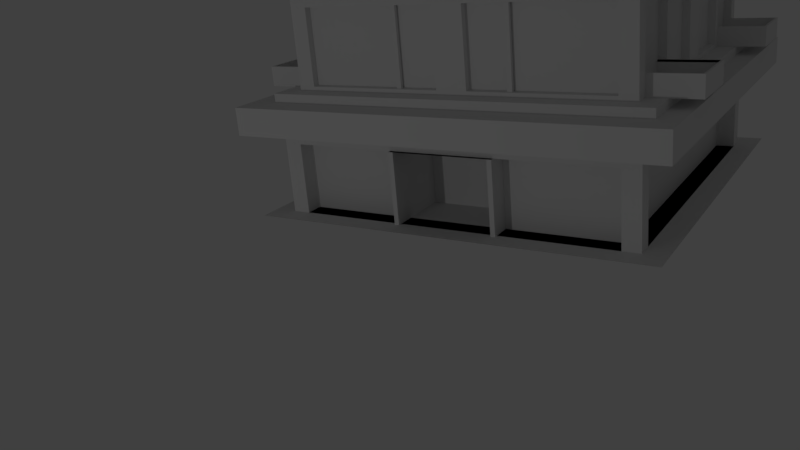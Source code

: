 # Source: Building-raw.blend  (saved by Blender 2.78.0; exported with 4.5.12 LTS)
import bpy
from mathutils import Matrix  # noqa: F401  (used for matrix-valued properties, if any)

bpy.ops.wm.read_factory_settings(use_empty=True)
scene = bpy.context.scene
scene.name = 'Scene'

# ---- collections
col_collection_1 = bpy.data.collections.new('Collection 1'); scene.collection.children.link(col_collection_1)

# ---- world
world_world = bpy.data.worlds.new('World'); scene.world = world_world
world_world.color = (0.05088, 0.05088, 0.05088)
world_world.use_sun_shadow = False
world_world.sun_shadow_jitter_overblur = 0.0
world_world.cycles.sampling_method = 'MANUAL'

# ---- cameras
cam_camera = bpy.data.cameras.new('Camera')
cam_camera.clip_end = 100.0
cam_camera.lens = 35.0
cam_camera.sensor_width = 32.0
cam_camera.sensor_height = 18.0
cam_camera.ortho_scale = 7.314
cam_camera.dof.focus_distance = 0.0
cam_camera.dof.aperture_fstop = 128.0

# ---- lights
light_lamp = bpy.data.lights.new('Lamp', 'POINT')
light_lamp.transmission_factor = 0.0
light_lamp.cutoff_distance = 30.0
light_lamp.energy = 100.0
light_lamp.shadow_buffer_clip_start = 1.001
light_lamp.shadow_soft_size = 0.1
light_lamp.shadow_maximum_resolution = 0.006
light_lamp.use_absolute_resolution = True

# ---- meshes
me_cube_003 = bpy.data.meshes.new('Cube.003')
me_cube_003.from_pydata([(-0.7998, -1.0, 1.708), (-0.7998, 0.8, 1.708), (1.0, -1.0, 1.708), (1.0, 0.8, 1.708), (-0.6998, 0.7, 9.333), (-0.6998, 0.7, 11.83), (0.9, -0.9, 11.83), (-0.6998, -0.9, 9.333), (0.9, 0.7, 9.333), (0.9, -0.9, 9.333), (-0.6998, -0.9, 11.83), (0.9, 0.7, 11.83), (-0.8412, -1.041, 9.333), (-0.8412, 0.8414, 9.333), (1.041, 0.8414, 9.333), (1.041, -1.041, 9.333), (-0.8412, -1.041, 11.83), (-0.8412, 0.8414, 11.83), (1.041, 0.8414, 11.83), (1.041, -1.041, 11.83), (0.9, -0.9, 8.083), (-0.6998, -0.9, 8.083), (-0.6998, 0.7, 8.083), (0.9, 0.7, 8.083), (-0.6998, -0.9, 1.708), (0.9, 0.7, 1.708), (0.9, -0.9, 1.708), (-0.6998, 0.7, 1.708), (-0.7998, -0.91, 1.708), (1.0, -0.91, 1.708), (-0.6998, -0.82, 11.83), (0.9, -0.82, 11.83), (-0.6998, -0.82, 9.333), (0.9, -0.82, 9.333), (-0.8412, -0.9473, 9.333), (1.041, -0.9473, 9.333), (-0.8412, -0.9473, 11.83), (1.041, -0.9473, 11.83), (-0.6998, -0.82, 8.083), (0.9, -0.82, 8.083), (0.9, -0.82, 1.708), (-0.6998, -0.82, 1.708), (1.0, 0.7145, 1.708), (-0.6998, 0.624, 11.83), (-0.6998, 0.624, 9.333), (-0.8412, 0.752, 9.333), (-0.8412, 0.752, 11.83), (-0.6998, 0.624, 8.083), (-0.6998, 0.624, 1.708), (0.9, 0.624, 9.333), (0.9, 0.624, 11.83), (1.041, 0.752, 9.333), (1.041, 0.752, 11.83), (0.9, 0.624, 8.083), (0.9, 0.624, 1.708), (-0.7098, 0.8, 1.708), (-0.7098, -1.0, 1.708), (-0.6198, 0.7, 9.333), (-0.6198, -0.9, 9.333), (-0.6198, 0.7, 11.83), (-0.6198, -0.9, 11.83), (-0.7471, 0.8414, 9.333), (-0.7471, -1.041, 9.333), (-0.7471, 0.8414, 11.83), (-0.7471, -1.041, 11.83), (-0.6198, 0.7, 8.083), (-0.6198, -0.9, 8.083), (-0.6198, -0.9, 1.708), (-0.6198, 0.7, 1.708), (-0.6198, -0.82, 11.83), (-0.7098, -0.91, 1.708), (-0.7098, 0.7145, 1.708), (-0.6198, 0.624, 11.83), (0.9145, -1.0, 1.708), (0.824, 0.7, 9.333), (0.824, 0.7, 11.83), (0.952, 0.8414, 9.333), (0.952, 0.8414, 11.83), (0.824, 0.7, 8.083), (0.824, 0.7, 1.708), (0.824, -0.82, 11.83), (0.824, 0.624, 11.83), (0.9145, 0.8, 1.708), (0.824, -0.9, 9.333), (0.824, -0.9, 11.83), (0.952, -1.041, 9.333), (0.952, -1.041, 11.83), (0.824, -0.9, 8.083), (0.824, -0.9, 1.708), (0.9145, -0.91, 1.708), (0.9145, 0.7145, 1.708), (0.824, -0.8167, 8.083), (-0.6198, -0.8167, 8.083), (0.824, -0.8167, 1.708), (-0.6198, -0.8167, 1.708), (0.8167, 0.624, 8.083), (0.8167, -0.82, 8.083), (0.8167, 0.624, 1.708), (0.8167, -0.82, 1.708), (-0.6198, 0.6167, 1.708), (-0.6198, 0.6167, 8.083), (0.824, 0.6167, 8.083), (0.824, 0.6167, 1.708), (-0.6164, -0.82, 1.708), (-0.6164, -0.82, 8.083), (-0.6164, 0.624, 8.083), (-0.6164, 0.624, 1.708), (-0.7998, 0.7145, 1.708), (0.9, 0.1186, 9.333), (0.9, 0.1186, 11.83), (1.041, 0.1572, 9.333), (1.041, 0.1572, 11.83), (0.9, 0.1186, 8.083), (0.9, 0.1186, 1.708), (-0.6998, 0.1186, 9.333), (-0.6998, 0.1186, 11.83), (-0.8412, 0.1572, 9.333), (-0.8412, 0.1572, 11.83), (-0.6998, 0.1186, 8.083), (-0.6998, 0.1186, 1.708), (-0.6198, 0.1186, 11.83), (0.824, 0.1186, 11.83), (0.8167, 0.1186, 8.083), (0.8167, 0.1186, 1.708), (-0.6164, 0.1186, 8.083), (-0.6164, 0.1186, 1.708), (0.9, -0.3507, 9.333), (0.9, -0.3507, 11.83), (1.041, -0.395, 9.333), (1.041, -0.395, 11.83), (0.9, -0.3507, 8.083), (0.9, -0.3507, 1.708), (-0.6198, -0.3507, 11.83), (0.824, -0.3507, 11.83), (0.8167, -0.3507, 8.083), (0.8167, -0.3507, 1.708), (-0.6998, -0.3507, 9.333), (-0.6998, -0.3507, 11.83), (-0.8412, -0.395, 9.333), (-0.8412, -0.395, 11.83), (-0.6998, -0.3507, 8.083), (-0.6998, -0.3507, 1.708), (-0.6164, -0.3507, 8.083), (-0.6164, -0.3507, 1.708), (0.9168, 0.1186, 1.708), (0.9168, 0.1186, 8.083), (0.9168, -0.3507, 8.083), (0.9168, -0.3507, 1.708), (0.5986, 0.1186, 1.708), (0.5986, 0.1186, 8.083), (0.5986, -0.3507, 8.083), (0.5986, -0.3507, 1.708), (0.9168, 0.09777, 1.708), (0.9168, 0.09777, 8.083), (0.5986, 0.09777, 1.708), (0.5986, 0.09777, 8.083), (0.9168, -0.3299, 1.708), (0.9168, -0.3299, 8.083), (0.5986, -0.3299, 1.708), (0.5986, -0.3299, 8.083)], [], [(89, 73, 2, 29), (87, 20, 9, 83), (65, 22, 4, 57), (53, 23, 8, 49), (38, 21, 7, 32), (69, 30, 10, 60), (49, 8, 14, 51), (43, 5, 17, 46), (31, 6, 19, 37), (57, 4, 13, 61), (85, 15, 19, 86), (61, 13, 17, 63), (51, 14, 18, 52), (34, 12, 16, 36), (32, 7, 12, 34), (60, 10, 16, 64), (75, 11, 18, 77), (83, 9, 15, 85), (41, 24, 21, 38), (54, 25, 23, 53), (68, 27, 22, 65), (88, 26, 20, 87), (26, 40, 39, 20), (118, 47, 105, 124), (136, 32, 34, 138), (138, 34, 36, 139), (15, 35, 37, 19), (127, 31, 37, 129), (10, 30, 36, 16), (9, 33, 35, 15), (132, 137, 30, 69), (140, 38, 32, 136), (20, 39, 33, 9), (90, 89, 29, 42), (82, 90, 42, 3), (22, 47, 44, 4), (59, 5, 43, 72), (11, 50, 52, 18), (13, 45, 46, 17), (4, 44, 45, 13), (27, 48, 47, 22), (130, 39, 96, 134), (110, 51, 52, 111), (115, 43, 46, 117), (108, 49, 51, 110), (112, 53, 49, 108), (75, 59, 72, 81), (1, 107, 71, 55), (107, 28, 70, 71), (133, 132, 69, 80), (24, 67, 66, 21), (65, 78, 101, 100), (7, 58, 62, 12), (5, 59, 63, 17), (84, 60, 64, 86), (76, 61, 63, 77), (12, 62, 64, 16), (74, 57, 61, 76), (80, 69, 60, 84), (78, 65, 57, 74), (21, 66, 58, 7), (28, 0, 56, 70), (23, 78, 74, 8), (31, 80, 84, 6), (8, 74, 76, 14), (14, 76, 77, 18), (6, 84, 86, 19), (25, 79, 78, 23), (127, 133, 80, 31), (11, 75, 81, 50), (55, 71, 90, 82), (71, 70, 89, 90), (87, 66, 92, 91), (58, 83, 85, 62), (59, 75, 77, 63), (62, 85, 86, 64), (66, 87, 83, 58), (70, 56, 73, 89), (94, 93, 91, 92), (88, 87, 91, 93), (67, 88, 93, 94), (66, 67, 94, 92), (123, 97, 95, 122), (39, 40, 98, 96), (54, 53, 95, 97), (113, 54, 97, 123), (102, 99, 100, 101), (68, 65, 100, 99), (79, 68, 99, 102), (78, 79, 102, 101), (143, 103, 104, 142), (41, 38, 104, 103), (141, 41, 103, 143), (47, 48, 106, 105), (48, 119, 125, 106), (106, 125, 124, 105), (131, 113, 123, 135), (123, 122, 145, 144), (50, 81, 121, 109), (81, 72, 120, 121), (130, 112, 108, 126), (126, 108, 110, 128), (137, 115, 117, 139), (128, 110, 111, 129), (53, 112, 122, 95), (47, 118, 114, 44), (72, 43, 115, 120), (50, 109, 111, 52), (45, 116, 117, 46), (44, 114, 116, 45), (140, 118, 124, 142), (38, 140, 142, 104), (35, 128, 129, 37), (30, 137, 139, 36), (33, 126, 128, 35), (39, 130, 126, 33), (98, 135, 134, 96), (40, 131, 135, 98), (119, 141, 143, 125), (125, 143, 142, 124), (109, 121, 133, 127), (121, 120, 132, 133), (112, 130, 134, 122), (118, 140, 136, 114), (120, 115, 137, 132), (109, 127, 129, 111), (116, 138, 139, 117), (114, 136, 138, 116), (146, 147, 156, 157), (134, 135, 147, 146), (122, 134, 146, 145), (151, 148, 149, 150), (145, 146, 150, 149), (145, 149, 155, 153), (152, 153, 155, 154), (149, 148, 154, 155), (148, 144, 152, 154), (144, 145, 153, 152), (157, 156, 158, 159), (147, 151, 158, 156), (150, 146, 157, 159), (151, 150, 159, 158)])
me_cube_003.use_remesh_preserve_volume = False
me_cube_003.use_remesh_preserve_attributes = False
me_cube_003.use_mirror_vertex_groups = False
me_cube_003.update()
me_cube_002 = bpy.data.meshes.new('Cube.002')
me_cube_002.from_pydata([(-0.7998, -1.0, -1.0), (-0.6998, -0.9, 1.0), (-0.7998, 0.8, -1.0), (-0.6998, 0.7, 1.0), (1.0, -1.0, -1.0), (0.9, -0.9, 1.0), (1.0, 0.8, -1.0), (0.9, 0.7, 1.0), (-0.7998, -1.0, 1.0), (-0.7998, 0.8, 1.0), (1.0, 0.8, 1.0), (1.0, -1.0, 1.0), (-0.6998, -0.9, 9.333), (-0.6998, 0.7, 9.333), (0.9, 0.7, 9.333), (0.9, -0.9, 9.333), (-0.6998, -0.9, 11.83), (-0.6998, 0.7, 11.83), (0.9, 0.7, 11.83), (0.9, -0.9, 11.83), (-0.6998, -0.9, 9.333), (-0.6998, 0.7, 9.333), (0.9, 0.7, 9.333), (0.9, -0.9, 9.333), (-0.6998, -0.9, 11.83), (-0.6998, 0.7, 11.83), (0.9, 0.7, 11.83), (0.9, -0.9, 11.83), (-0.8412, -1.041, 9.333), (-0.8412, 0.8414, 9.333), (1.041, 0.8414, 9.333), (1.041, -1.041, 9.333), (-0.8412, -1.041, 11.83), (-0.8412, 0.8414, 11.83), (1.041, 0.8414, 11.83), (1.041, -1.041, 11.83), (0.9, -0.9, 8.083), (-0.6998, -0.9, 8.083), (-0.6998, 0.7, 8.083), (0.9, 0.7, 8.083), (-0.6998, -0.9, 1.708), (0.9, 0.7, 1.708), (0.9, -0.9, 1.708), (-0.6998, 0.7, 1.708), (-0.7998, -0.91, -1.0), (-0.7998, -0.91, 1.0), (1.0, -0.91, -1.0), (1.0, -0.91, 1.0), (-0.6998, -0.82, 1.0), (0.9, -0.82, 1.0), (-0.6998, -0.82, 9.333), (0.9, -0.82, 9.333), (-0.6998, -0.82, 11.83), (0.9, -0.82, 11.83), (-0.6998, -0.82, 9.333), (0.9, -0.82, 9.333), (-0.6998, -0.82, 11.83), (0.9, -0.82, 11.83), (-0.8412, -0.9473, 9.333), (1.041, -0.9473, 9.333), (-0.8412, -0.9473, 11.83), (1.041, -0.9473, 11.83), (-0.6998, -0.82, 8.083), (0.9, -0.82, 8.083), (0.9, -0.82, 1.708), (-0.6998, -0.82, 1.708), (-0.7998, 0.7145, 1.0), (1.0, 0.7145, -1.0), (-0.6998, 0.624, 1.0), (-0.6998, 0.624, 9.333), (-0.6998, 0.624, 11.83), (-0.6998, 0.624, 9.333), (-0.6998, 0.624, 11.83), (-0.8412, 0.752, 9.333), (-0.8412, 0.752, 11.83), (-0.6998, 0.624, 8.083), (-0.6998, 0.624, 1.708), (-0.7998, 0.7145, -1.0), (1.0, 0.7145, 1.0), (0.9, 0.624, 1.0), (0.9, 0.624, 9.333), (0.9, 0.624, 11.83), (0.9, 0.624, 9.333), (0.9, 0.624, 11.83), (1.041, 0.752, 9.333), (1.041, 0.752, 11.83), (0.9, 0.624, 8.083), (0.9, 0.624, 1.708), (-0.7098, 0.8, -1.0), (-0.7098, 0.8, 1.0), (-0.7098, -1.0, -1.0), (-0.7098, -1.0, 1.0), (-0.6198, 0.7, 1.0), (-0.6198, -0.9, 1.0), (-0.6198, 0.7, 9.333), (-0.6198, -0.9, 9.333), (-0.6198, 0.7, 11.83), (-0.6198, -0.9, 11.83), (-0.6198, 0.7, 9.333), (-0.6198, -0.9, 9.333), (-0.6198, 0.7, 11.83), (-0.6198, -0.9, 11.83), (-0.7471, 0.8414, 9.333), (-0.7471, -1.041, 9.333), (-0.7471, 0.8414, 11.83), (-0.7471, -1.041, 11.83), (-0.6198, 0.7, 8.083), (-0.6198, -0.9, 8.083), (-0.6198, -0.9, 1.708), (-0.6198, 0.7, 1.708), (-0.6198, -0.82, 11.83), (-0.7098, -0.91, -1.0), (-0.7098, 0.7145, -1.0), (-0.6198, 0.624, 11.83), (0.9145, 0.8, 1.0), (0.9145, -1.0, -1.0), (0.824, 0.7, 1.0), (0.824, 0.7, 9.333), (0.824, 0.7, 11.83), (0.824, 0.7, 9.333), (0.824, 0.7, 11.83), (0.952, 0.8414, 9.333), (0.952, 0.8414, 11.83), (0.824, 0.7, 8.083), (0.824, 0.7, 1.708), (0.824, -0.82, 11.83), (0.824, 0.624, 11.83), (0.9145, 0.8, -1.0), (0.9145, -1.0, 1.0), (0.824, -0.9, 1.0), (0.824, -0.9, 9.333), (0.824, -0.9, 11.83), (0.824, -0.9, 9.333), (0.824, -0.9, 11.83), (0.952, -1.041, 9.333), (0.952, -1.041, 11.83), (0.824, -0.9, 8.083), (0.824, -0.9, 1.708), (0.9145, -0.91, -1.0), (0.9145, 0.7145, -1.0), (0.824, -0.8167, 8.083), (-0.6198, -0.8167, 8.083), (0.824, -0.8167, 1.708), (-0.6198, -0.8167, 1.708), (0.8167, 0.624, 8.083), (0.8167, -0.82, 8.083), (0.8167, 0.624, 1.708), (0.8167, -0.82, 1.708), (-0.6198, 0.6167, 1.708), (-0.6198, 0.6167, 8.083), (0.824, 0.6167, 8.083), (0.824, 0.6167, 1.708), (-0.6164, -0.82, 1.708), (-0.6164, -0.82, 8.083), (-0.6164, 0.624, 8.083), (-0.6164, 0.624, 1.708), (-0.6198, 0.624, 11.83), (-0.6198, -0.82, 11.83), (0.824, -0.82, 11.83), (0.824, 0.624, 11.83), (-0.6198, 0.624, 11.0), (-0.6198, -0.82, 11.0), (0.824, -0.82, 11.0), (0.824, 0.624, 11.0)], [], [(77, 66, 9, 2), (127, 114, 10, 6), (46, 47, 11, 4), (90, 91, 8, 0), (138, 46, 4, 115), (136, 36, 15, 130), (68, 3, 9, 66), (116, 7, 10, 114), (49, 5, 11, 47), (93, 1, 8, 91), (70, 17, 25, 72), (106, 38, 13, 94), (86, 39, 14, 80), (62, 37, 12, 50), (110, 52, 16, 97), (53, 19, 27, 57), (94, 13, 21, 98), (130, 15, 23, 132), (82, 22, 30, 84), (72, 25, 33, 74), (57, 27, 35, 61), (98, 21, 29, 102), (80, 14, 22, 82), (97, 16, 24, 101), (50, 12, 20, 54), (118, 18, 26, 120), (134, 31, 35, 135), (102, 29, 33, 104), (84, 30, 34, 85), (58, 28, 32, 60), (54, 20, 28, 58), (101, 24, 32, 105), (120, 26, 34, 122), (132, 23, 31, 134), (65, 40, 37, 62), (87, 41, 39, 86), (109, 43, 38, 106), (137, 42, 36, 136), (129, 5, 42, 137), (92, 3, 43, 109), (79, 7, 41, 87), (48, 1, 40, 65), (68, 48, 65, 76), (5, 49, 64, 42), (42, 64, 63, 36), (62, 75, 154, 153), (71, 54, 58, 73), (73, 58, 60, 74), (31, 59, 61, 35), (69, 50, 54, 71), (15, 51, 55, 23), (83, 57, 61, 85), (24, 56, 60, 32), (23, 55, 59, 31), (81, 53, 57, 83), (113, 70, 52, 110), (75, 62, 50, 69), (36, 63, 51, 15), (16, 52, 56, 24), (79, 49, 47, 78), (1, 48, 45, 8), (139, 67, 46, 138), (67, 78, 47, 46), (0, 8, 45, 44), (6, 10, 78, 67), (127, 6, 67, 139), (7, 79, 78, 10), (38, 75, 69, 13), (96, 17, 70, 113), (18, 81, 83, 26), (26, 83, 85, 34), (13, 69, 71, 21), (29, 73, 74, 33), (21, 71, 73, 29), (43, 76, 75, 38), (3, 68, 76, 43), (49, 79, 87, 64), (86, 63, 145, 144), (59, 84, 85, 61), (51, 80, 82, 55), (56, 72, 74, 60), (55, 82, 84, 59), (63, 86, 80, 51), (52, 70, 72, 56), (48, 68, 66, 45), (44, 45, 66, 77), (118, 96, 113, 126), (2, 88, 112, 77), (77, 112, 111, 44), (126, 113, 156, 159), (116, 92, 109, 124), (1, 93, 108, 40), (40, 108, 107, 37), (106, 123, 150, 149), (20, 99, 103, 28), (25, 100, 104, 33), (133, 101, 105, 135), (121, 102, 104, 122), (28, 103, 105, 32), (17, 96, 100, 25), (131, 97, 101, 133), (119, 98, 102, 121), (12, 95, 99, 20), (117, 94, 98, 119), (125, 110, 97, 131), (123, 106, 94, 117), (129, 93, 91, 128), (3, 92, 89, 9), (37, 107, 95, 12), (44, 111, 90, 0), (115, 128, 91, 90), (2, 9, 89, 88), (4, 11, 128, 115), (5, 129, 128, 11), (39, 123, 117, 14), (53, 125, 131, 19), (14, 117, 119, 22), (22, 119, 121, 30), (19, 131, 133, 27), (30, 121, 122, 34), (27, 133, 135, 35), (41, 124, 123, 39), (7, 116, 124, 41), (81, 126, 125, 53), (18, 118, 126, 81), (88, 127, 139, 112), (112, 139, 138, 111), (93, 129, 137, 108), (136, 107, 141, 140), (99, 132, 134, 103), (100, 120, 122, 104), (103, 134, 135, 105), (96, 118, 120, 100), (95, 130, 132, 99), (92, 116, 114, 89), (107, 136, 130, 95), (111, 138, 115, 90), (88, 89, 114, 127), (143, 142, 140, 141), (137, 136, 140, 142), (108, 137, 142, 143), (107, 108, 143, 141), (147, 146, 144, 145), (63, 64, 147, 145), (87, 86, 144, 146), (64, 87, 146, 147), (151, 148, 149, 150), (109, 106, 149, 148), (124, 109, 148, 151), (123, 124, 151, 150), (155, 152, 153, 154), (65, 62, 153, 152), (76, 65, 152, 155), (75, 76, 155, 154), (158, 159, 163, 162), (113, 110, 157, 156), (125, 126, 159, 158), (110, 125, 158, 157), (163, 160, 161, 162), (157, 158, 162, 161), (159, 156, 160, 163), (156, 157, 161, 160)])
me_cube_002.use_remesh_preserve_volume = False
me_cube_002.use_remesh_preserve_attributes = False
me_cube_002.use_mirror_vertex_groups = False
me_cube_002.update()
me_plane = bpy.data.meshes.new('Plane')
me_plane.from_pydata([(1.732, -0.6202, 0.1426), (1.732, -0.6202, 0.9494), (1.732, -0.5702, 0.1426), (1.732, -0.5702, 0.9494), (1.772, -0.6202, 0.1426), (1.772, -0.6202, 0.9494), (1.772, -0.5702, 0.1426), (1.772, -0.5702, 0.9494), (2.0, -2.0, -0.000555), (-0.0002221, -1.8, -0.000555), (2.0, 2.98e-08, -0.000555), (1.8, -1.8, -0.000555), (-0.0002221, -2.0, -0.000555), (1.8, -2.0, -0.000555), (2.0, -1.8, -0.000555), (1.8, 2.98e-08, -0.000555), (1.8, -2.0, 0.09944), (2.0, -2.0, 0.09944), (-0.0002221, -1.8, 0.09944), (-0.0002221, -2.0, 0.09944), (2.0, -1.8, 0.09944), (2.0, 2.98e-08, 0.09944), (1.8, -1.8, 0.09944), (1.8, 2.98e-08, 0.09944), (-0.0002221, -1.8, 1.099), (1.8, -1.8, 1.099), (1.8, 2.98e-08, 1.099), (1.8, 2.98e-08, 0.9494), (1.8, -1.8, 0.9494), (-0.0002221, -1.8, 0.9494), (0.1798, -1.8, 1.099), (0.1798, -1.8, 0.09944), (0.8898, -1.8, 1.099), (0.8898, -1.8, 0.09944), (0.8898, -2.0, 0.09944), (0.9808, -1.8, 1.099), (-0.0002221, -1.8, 0.1419), (0.1798, -1.8, 0.1419), (0.8898, -1.8, 0.1419), (1.8, -1.8, 0.1417), (1.636, -1.8, 1.099), (1.8, -1.62, 1.099), (1.8, -1.62, 0.9494), (1.8, -1.62, 0.09944), (1.8, 2.98e-08, 0.1426), (1.8, -0.162, 1.099), (1.8, -0.162, 0.1426), (0.8898, -1.8, 0.9494), (0.1798, -1.8, 0.9494), (1.636, -1.8, 0.9494), (0.9808, -1.8, 0.9494), (0.9808, -1.8, 0.1419), (1.636, -1.8, 0.1418), (1.8, -0.162, 0.9494), (1.8, -1.62, 0.1426), (0.8898, -1.72, 0.9494), (0.1798, -1.72, 0.9494), (1.636, -1.72, 0.9494), (0.9808, -1.72, 0.9494), (0.1798, -1.72, 0.1419), (0.8898, -1.72, 0.1419), (1.636, -1.72, 0.1418), (1.72, -0.162, 0.9494), (1.72, -1.62, 0.9494), (1.72, -1.62, 0.1426), (1.72, -0.162, 0.1426), (0.9808, -2.3, 0.1419), (0.9808, -1.8, 0.09964), (1.636, -1.8, 0.09948), (0.9808, -2.3, 0.09964), (1.636, -2.3, 0.09948), (1.636, -2.3, 0.1418), (1.614, -2.3, 0.3132), (1.636, -2.3, 0.3132), (1.614, -2.278, 0.3132), (1.636, -2.278, 0.3132), (1.002, -2.278, 0.3133), (0.9803, -2.278, 0.3133), (1.002, -2.3, 0.3133), (0.9803, -2.3, 0.3133), (1.002, -2.3, 0.1419), (1.002, -2.228, 0.3132), (0.9803, -2.278, 0.1419), (0.9803, -2.3, 0.1419), (1.002, -2.278, 0.2912), (1.002, -2.278, 0.3132), (0.9808, -2.278, 0.2912), (0.9808, -2.278, 0.3132), (1.002, -2.228, 0.2912), (0.9808, -2.228, 0.3132), (0.9808, -2.228, 0.2912), (1.002, -1.72, 0.2912), (1.002, -1.72, 0.3132), (0.9808, -1.72, 0.3132), (0.9808, -1.72, 0.2912), (1.636, -2.228, 0.3132), (1.614, -2.228, 0.3132), (1.636, -1.72, 0.2912), (1.636, -1.72, 0.3132), (1.614, -1.72, 0.3132), (1.614, -1.72, 0.2912), (1.106, -2.3, 0.3132), (1.002, -2.3, 0.3132), (1.002, -2.278, 0.3132), (1.106, -2.278, 0.3132), (1.614, -2.228, 0.2912), (0.9808, -1.72, 0.1419), (1.002, -2.228, 0.2912), (0.9803, -1.72, 0.1419), (1.002, -1.72, 0.1419), (0.9803, -2.278, 0.3133), (1.002, -2.278, 0.1419), (1.002, -2.278, 0.1419), (1.002, -2.278, 0.1418), (1.002, -2.278, 0.2912), (1.636, -2.228, 0.2912), (0.9803, -2.278, 0.1419), (1.636, -2.278, 0.1418), (1.636, -2.278, 0.2912), (1.002, -2.3, 0.1418), (1.002, -2.3, 0.2912), (0.9803, -1.72, 0.3133), (1.614, -1.72, 0.1418), (0.9808, -2.278, 0.1419), (1.614, -2.278, 0.1418), (1.002, -2.278, 0.3133), (1.614, -2.278, 0.2912), (1.106, -2.278, 0.2912), (1.106, -2.278, 0.1418), (1.002, -1.72, 0.3133), (1.614, -2.3, 0.2912), (1.106, -2.3, 0.2912), (1.106, -2.3, 0.1418), (1.614, -2.3, 0.1418)], [], [(0, 1, 3, 2), (2, 3, 7, 6), (6, 7, 5, 4), (4, 5, 1, 0), (2, 6, 4, 0), (7, 3, 1, 5), (11, 15, 10, 14), (13, 11, 14, 8), (12, 9, 11, 13), (14, 10, 21, 20), (13, 8, 17, 16), (11, 9, 18, 31, 33, 22), (22, 20, 21, 23, 43), (16, 17, 20, 22), (19, 34, 33, 31, 18), (15, 11, 22, 43, 23), (12, 13, 16, 34, 19), (9, 12, 19, 18), (8, 14, 20, 17), (10, 15, 23, 21), (42, 41, 25, 28), (48, 30, 24, 29), (22, 39, 52, 51, 38, 33), (47, 32, 30, 48), (50, 35, 32, 47), (37, 48, 29, 36), (49, 40, 35, 50), (33, 34, 16, 22), (33, 38, 37, 31), (31, 37, 36, 18), (38, 51, 50, 47), (49, 52, 39, 28), (28, 25, 40, 49), (53, 45, 41, 42), (23, 44, 46, 54, 43), (43, 54, 39, 22), (27, 26, 45, 53), (39, 54, 42, 28), (44, 27, 53, 46), (46, 53, 62, 65), (37, 38, 60, 59), (51, 52, 61, 106), (60, 55, 56, 59), (58, 106, 61, 57), (48, 37, 59, 56), (47, 48, 56, 55), (52, 49, 57, 61), (50, 51, 106, 58), (38, 47, 55, 60), (49, 50, 58, 57), (65, 62, 63, 64), (42, 54, 64, 63), (54, 46, 65, 64), (53, 42, 63, 62), (66, 51, 67, 69), (67, 68, 70, 69), (51, 52, 68, 67), (52, 71, 70, 68), (71, 66, 69, 70), (51, 66, 71, 52), (133, 124, 117, 71), (72, 73, 75, 74), (117, 124, 74, 75), (133, 71, 73, 72), (71, 117, 75, 73), (124, 133, 72, 74), (89, 90, 86, 87), (80, 111, 76, 78), (83, 80, 78, 79), (83, 82, 111, 80), (77, 76, 125, 110), (77, 82, 83, 79), (76, 77, 79, 78), (84, 85, 87, 86), (88, 81, 85, 84), (81, 89, 87, 85), (90, 88, 84, 86), (91, 94, 93, 92), (88, 90, 94, 91), (90, 89, 93, 94), (89, 81, 92, 93), (81, 88, 91, 92), (96, 105, 126, 74), (118, 75, 74, 126), (115, 95, 75, 118), (95, 96, 74, 75), (105, 115, 118, 126), (97, 100, 99, 98), (115, 105, 100, 97), (105, 96, 99, 100), (96, 95, 98, 99), (95, 115, 97, 98), (82, 77, 110, 116), (86, 123, 111, 114), (104, 127, 114, 103), (120, 102, 103, 114), (131, 101, 102, 120), (101, 104, 103, 102), (127, 131, 120, 114), (130, 126, 74, 72), (127, 104, 74, 126), (104, 101, 72, 74), (101, 131, 130, 72), (61, 122, 100, 97), (116, 110, 121, 108), (76, 111, 112, 125), (110, 125, 129, 121), (112, 116, 108, 109), (129, 109, 108, 121), (126, 100, 122, 124), (90, 86, 114, 107), (118, 126, 124, 117), (111, 82, 116, 112), (113, 119, 120, 114), (119, 113, 128, 132), (61, 97, 118, 117), (120, 119, 132, 131), (100, 126, 118, 97), (127, 126, 130, 131), (125, 112, 109, 129), (124, 126, 84, 111), (131, 132, 133, 130), (126, 130, 133, 124), (124, 133, 132, 128), (128, 127, 131, 132)])
me_plane.use_remesh_preserve_volume = False
me_plane.use_remesh_preserve_attributes = False
me_plane.use_mirror_vertex_groups = False
me_plane.update()

# ---- objects
ob_buildingbottom = bpy.data.objects.new('BuildingBottom', me_cube_003)
ob_buildingtop = bpy.data.objects.new('BuildingTop', me_cube_002)
ob_buildingbody = bpy.data.objects.new('BuildingBody', me_plane)
ob_lamp = bpy.data.objects.new('Lamp', light_lamp)
ob_camera = bpy.data.objects.new('Camera', cam_camera)

# ---- transforms, parenting, visibility, modifiers, constraints
ob_buildingbottom.location = (-0.2002, 0.2, -0.1759)
ob_buildingbottom.scale = (2.4, 2.4, 0.12)
ob_buildingbottom.lineart.crease_threshold = 0.0
ob_buildingtop.location = (-0.2002, 0.2, 12.36)
ob_buildingtop.scale = (2.4, 2.4, 0.12)
ob_buildingtop.lineart.crease_threshold = 0.0
ob_buildingbody.location = (1.192e-07, -2.98e-08, 1.238)
ob_buildingbody.lineart.crease_threshold = 0.0
_m = ob_buildingbody.modifiers.new('Mirror', 'MIRROR')
_m.use_axis = (True, True, False)
_m = ob_buildingbody.modifiers.new('Array', 'ARRAY')
_m.count = 10
_m.constant_offset_displace = (0.0, 0.0, 0.0)
_m.relative_offset_displace = (0.0, 0.0, 1.0)
ob_lamp.location = (11.0, -2.0, 1.0)
ob_lamp.rotation_euler = (0.6503, 0.05522, 1.866)
ob_lamp.lock_rotations_4d = False
ob_lamp.empty_display_type = 'ARROWS'
ob_lamp.color = (0.0, 0.0, 0.0, 0.0)
ob_lamp.lineart.crease_threshold = 0.0
ob_camera.location = (9.0, 4.0, 3.0)
ob_camera.rotation_euler = (-1.913, 3.056, -7.305)
ob_camera.lock_rotations_4d = False
ob_camera.empty_display_type = 'ARROWS'
ob_camera.color = (0.0, 0.0, 0.0, 0.0)
ob_camera.display_type = 'WIRE'
ob_camera.lineart.crease_threshold = 0.0

# ---- collection membership
col_collection_1.objects.link(ob_buildingbottom)
col_collection_1.objects.link(ob_buildingtop)
col_collection_1.objects.link(ob_buildingbody)
col_collection_1.objects.link(ob_lamp)
col_collection_1.objects.link(ob_camera)

# ---- scene / render settings (as saved in the file)
scene.camera = ob_camera
scene.frame_start = 1; scene.frame_end = 250; scene.frame_set(1)
scene.render.engine = 'BLENDER_EEVEE_NEXT'
scene.render.resolution_percentage = 50
scene.render.dither_intensity = 0.0
scene.cycles.use_denoising = False
scene.cycles.samples = 128
scene.cycles.sampling_pattern = 'TABULATED_SOBOL'
scene.cycles.light_sampling_threshold = 0.0
scene.cycles.use_adaptive_sampling = False
scene.cycles.use_light_tree = False
scene.cycles.blur_glossy = 0.0
scene.cycles.sample_clamp_indirect = 0.0
scene.view_settings.view_transform = 'Standard'
bpy.context.view_layer.update()
